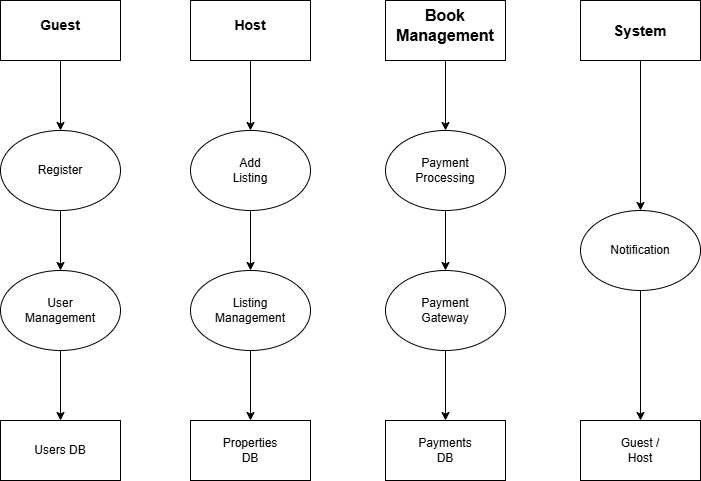

The diagram above was exported from draw.io. Its source (the exported page's mxGraphModel, read from the mxfile embedded in the PNG):
<mxGraphModel dx="1209" dy="694" grid="1" gridSize="10" guides="1" tooltips="1" connect="1" arrows="1" fold="1" page="1" pageScale="1" pageWidth="850" pageHeight="1100" math="0" shadow="0">
  <root>
    <mxCell id="0" />
    <mxCell id="1" parent="0" />
    <mxCell id="ioRxGq-ITfTyF9iG76Ux-35" value="" style="rounded=0;whiteSpace=wrap;html=1;" vertex="1" parent="1">
      <mxGeometry x="620" y="450" width="120" height="60" as="geometry" />
    </mxCell>
    <mxCell id="ioRxGq-ITfTyF9iG76Ux-66" style="edgeStyle=orthogonalEdgeStyle;rounded=0;orthogonalLoop=1;jettySize=auto;html=1;exitX=0.5;exitY=1;exitDx=0;exitDy=0;entryX=0.5;entryY=0;entryDx=0;entryDy=0;" edge="1" parent="1" source="ioRxGq-ITfTyF9iG76Ux-1" target="ioRxGq-ITfTyF9iG76Ux-15">
      <mxGeometry relative="1" as="geometry" />
    </mxCell>
    <mxCell id="ioRxGq-ITfTyF9iG76Ux-1" value="" style="rounded=0;whiteSpace=wrap;html=1;" vertex="1" parent="1">
      <mxGeometry x="40" y="30" width="120" height="60" as="geometry" />
    </mxCell>
    <mxCell id="ioRxGq-ITfTyF9iG76Ux-76" style="edgeStyle=orthogonalEdgeStyle;rounded=0;orthogonalLoop=1;jettySize=auto;html=1;exitX=0.5;exitY=1;exitDx=0;exitDy=0;entryX=0.5;entryY=0;entryDx=0;entryDy=0;" edge="1" parent="1" source="ioRxGq-ITfTyF9iG76Ux-5" target="ioRxGq-ITfTyF9iG76Ux-12">
      <mxGeometry relative="1" as="geometry" />
    </mxCell>
    <mxCell id="ioRxGq-ITfTyF9iG76Ux-5" value="" style="rounded=0;whiteSpace=wrap;html=1;" vertex="1" parent="1">
      <mxGeometry x="620" y="30" width="120" height="60" as="geometry" />
    </mxCell>
    <mxCell id="ioRxGq-ITfTyF9iG76Ux-71" style="edgeStyle=orthogonalEdgeStyle;rounded=0;orthogonalLoop=1;jettySize=auto;html=1;exitX=0.5;exitY=1;exitDx=0;exitDy=0;entryX=0.5;entryY=0;entryDx=0;entryDy=0;" edge="1" parent="1" source="ioRxGq-ITfTyF9iG76Ux-6" target="ioRxGq-ITfTyF9iG76Ux-13">
      <mxGeometry relative="1" as="geometry" />
    </mxCell>
    <mxCell id="ioRxGq-ITfTyF9iG76Ux-6" value="" style="rounded=0;whiteSpace=wrap;html=1;" vertex="1" parent="1">
      <mxGeometry x="425" y="30" width="120" height="60" as="geometry" />
    </mxCell>
    <mxCell id="ioRxGq-ITfTyF9iG76Ux-75" style="edgeStyle=orthogonalEdgeStyle;rounded=0;orthogonalLoop=1;jettySize=auto;html=1;exitX=0.5;exitY=1;exitDx=0;exitDy=0;entryX=0.5;entryY=0;entryDx=0;entryDy=0;" edge="1" parent="1" source="ioRxGq-ITfTyF9iG76Ux-12" target="ioRxGq-ITfTyF9iG76Ux-35">
      <mxGeometry relative="1" as="geometry" />
    </mxCell>
    <mxCell id="ioRxGq-ITfTyF9iG76Ux-12" value="" style="ellipse;whiteSpace=wrap;html=1;" vertex="1" parent="1">
      <mxGeometry x="620" y="240" width="120" height="80" as="geometry" />
    </mxCell>
    <mxCell id="ioRxGq-ITfTyF9iG76Ux-69" style="edgeStyle=orthogonalEdgeStyle;rounded=0;orthogonalLoop=1;jettySize=auto;html=1;exitX=0.5;exitY=1;exitDx=0;exitDy=0;entryX=0.5;entryY=0;entryDx=0;entryDy=0;" edge="1" parent="1" source="ioRxGq-ITfTyF9iG76Ux-7" target="ioRxGq-ITfTyF9iG76Ux-14">
      <mxGeometry relative="1" as="geometry" />
    </mxCell>
    <mxCell id="ioRxGq-ITfTyF9iG76Ux-7" value="" style="rounded=0;whiteSpace=wrap;html=1;" vertex="1" parent="1">
      <mxGeometry x="230" y="30" width="120" height="60" as="geometry" />
    </mxCell>
    <mxCell id="ioRxGq-ITfTyF9iG76Ux-72" style="edgeStyle=orthogonalEdgeStyle;rounded=0;orthogonalLoop=1;jettySize=auto;html=1;exitX=0.5;exitY=1;exitDx=0;exitDy=0;entryX=0.5;entryY=0;entryDx=0;entryDy=0;" edge="1" parent="1" source="ioRxGq-ITfTyF9iG76Ux-13" target="ioRxGq-ITfTyF9iG76Ux-17">
      <mxGeometry relative="1" as="geometry" />
    </mxCell>
    <mxCell id="ioRxGq-ITfTyF9iG76Ux-13" value="" style="ellipse;whiteSpace=wrap;html=1;" vertex="1" parent="1">
      <mxGeometry x="425" y="160" width="120" height="80" as="geometry" />
    </mxCell>
    <mxCell id="ioRxGq-ITfTyF9iG76Ux-70" style="edgeStyle=orthogonalEdgeStyle;rounded=0;orthogonalLoop=1;jettySize=auto;html=1;exitX=0.5;exitY=1;exitDx=0;exitDy=0;entryX=0.5;entryY=0;entryDx=0;entryDy=0;" edge="1" parent="1" source="ioRxGq-ITfTyF9iG76Ux-14" target="ioRxGq-ITfTyF9iG76Ux-18">
      <mxGeometry relative="1" as="geometry" />
    </mxCell>
    <mxCell id="ioRxGq-ITfTyF9iG76Ux-14" value="" style="ellipse;whiteSpace=wrap;html=1;" vertex="1" parent="1">
      <mxGeometry x="230" y="160" width="120" height="80" as="geometry" />
    </mxCell>
    <mxCell id="ioRxGq-ITfTyF9iG76Ux-67" style="edgeStyle=orthogonalEdgeStyle;rounded=0;orthogonalLoop=1;jettySize=auto;html=1;exitX=0.5;exitY=1;exitDx=0;exitDy=0;entryX=0.5;entryY=0;entryDx=0;entryDy=0;" edge="1" parent="1" source="ioRxGq-ITfTyF9iG76Ux-15" target="ioRxGq-ITfTyF9iG76Ux-19">
      <mxGeometry relative="1" as="geometry" />
    </mxCell>
    <mxCell id="ioRxGq-ITfTyF9iG76Ux-15" value="" style="ellipse;whiteSpace=wrap;html=1;" vertex="1" parent="1">
      <mxGeometry x="40" y="160" width="120" height="80" as="geometry" />
    </mxCell>
    <mxCell id="ioRxGq-ITfTyF9iG76Ux-74" style="edgeStyle=orthogonalEdgeStyle;rounded=0;orthogonalLoop=1;jettySize=auto;html=1;exitX=0.5;exitY=1;exitDx=0;exitDy=0;entryX=0.5;entryY=0;entryDx=0;entryDy=0;" edge="1" parent="1" source="ioRxGq-ITfTyF9iG76Ux-17" target="ioRxGq-ITfTyF9iG76Ux-36">
      <mxGeometry relative="1" as="geometry" />
    </mxCell>
    <mxCell id="ioRxGq-ITfTyF9iG76Ux-17" value="" style="ellipse;whiteSpace=wrap;html=1;" vertex="1" parent="1">
      <mxGeometry x="425" y="300" width="120" height="80" as="geometry" />
    </mxCell>
    <mxCell id="ioRxGq-ITfTyF9iG76Ux-73" style="edgeStyle=orthogonalEdgeStyle;rounded=0;orthogonalLoop=1;jettySize=auto;html=1;exitX=0.5;exitY=1;exitDx=0;exitDy=0;entryX=0.5;entryY=0;entryDx=0;entryDy=0;" edge="1" parent="1" source="ioRxGq-ITfTyF9iG76Ux-18" target="ioRxGq-ITfTyF9iG76Ux-37">
      <mxGeometry relative="1" as="geometry" />
    </mxCell>
    <mxCell id="ioRxGq-ITfTyF9iG76Ux-18" value="" style="ellipse;whiteSpace=wrap;html=1;" vertex="1" parent="1">
      <mxGeometry x="230" y="300" width="120" height="80" as="geometry" />
    </mxCell>
    <mxCell id="ioRxGq-ITfTyF9iG76Ux-68" style="edgeStyle=orthogonalEdgeStyle;rounded=0;orthogonalLoop=1;jettySize=auto;html=1;exitX=0.5;exitY=1;exitDx=0;exitDy=0;entryX=0.5;entryY=0;entryDx=0;entryDy=0;" edge="1" parent="1" source="ioRxGq-ITfTyF9iG76Ux-19" target="ioRxGq-ITfTyF9iG76Ux-38">
      <mxGeometry relative="1" as="geometry" />
    </mxCell>
    <mxCell id="ioRxGq-ITfTyF9iG76Ux-19" value="" style="ellipse;whiteSpace=wrap;html=1;" vertex="1" parent="1">
      <mxGeometry x="40" y="300" width="120" height="80" as="geometry" />
    </mxCell>
    <mxCell id="ioRxGq-ITfTyF9iG76Ux-36" value="" style="rounded=0;whiteSpace=wrap;html=1;" vertex="1" parent="1">
      <mxGeometry x="425" y="450" width="120" height="60" as="geometry" />
    </mxCell>
    <mxCell id="ioRxGq-ITfTyF9iG76Ux-37" value="" style="rounded=0;whiteSpace=wrap;html=1;" vertex="1" parent="1">
      <mxGeometry x="230" y="450" width="120" height="60" as="geometry" />
    </mxCell>
    <mxCell id="ioRxGq-ITfTyF9iG76Ux-38" value="" style="rounded=0;whiteSpace=wrap;html=1;" vertex="1" parent="1">
      <mxGeometry x="40" y="450" width="120" height="60" as="geometry" />
    </mxCell>
    <mxCell id="ioRxGq-ITfTyF9iG76Ux-20" value="&lt;b&gt;&lt;font style=&quot;font-size: 14px;&quot;&gt;Guest&lt;/font&gt;&lt;/b&gt;" style="text;html=1;align=center;verticalAlign=middle;whiteSpace=wrap;rounded=0;" vertex="1" parent="1">
      <mxGeometry x="70" y="40" width="60" height="30" as="geometry" />
    </mxCell>
    <mxCell id="ioRxGq-ITfTyF9iG76Ux-21" value="&lt;b&gt;&lt;font style=&quot;font-size: 14px;&quot;&gt;Host&lt;/font&gt;&lt;/b&gt;" style="text;html=1;align=center;verticalAlign=middle;whiteSpace=wrap;rounded=0;" vertex="1" parent="1">
      <mxGeometry x="260" y="40" width="60" height="30" as="geometry" />
    </mxCell>
    <mxCell id="ioRxGq-ITfTyF9iG76Ux-22" value="&lt;b&gt;&lt;font style=&quot;font-size: 16px;&quot;&gt;Book Management&lt;/font&gt;&lt;/b&gt;" style="text;html=1;align=center;verticalAlign=middle;whiteSpace=wrap;rounded=0;" vertex="1" parent="1">
      <mxGeometry x="455" y="40" width="60" height="30" as="geometry" />
    </mxCell>
    <mxCell id="ioRxGq-ITfTyF9iG76Ux-23" value="&lt;b&gt;&lt;font style=&quot;font-size: 15px;&quot;&gt;System&lt;/font&gt;&lt;/b&gt;" style="text;html=1;align=center;verticalAlign=middle;whiteSpace=wrap;rounded=0;" vertex="1" parent="1">
      <mxGeometry x="650" y="45" width="60" height="30" as="geometry" />
    </mxCell>
    <mxCell id="ioRxGq-ITfTyF9iG76Ux-24" value="Notification" style="text;html=1;align=center;verticalAlign=middle;whiteSpace=wrap;rounded=0;" vertex="1" parent="1">
      <mxGeometry x="650" y="265" width="60" height="30" as="geometry" />
    </mxCell>
    <mxCell id="ioRxGq-ITfTyF9iG76Ux-25" value="Payment Processing " style="text;html=1;align=center;verticalAlign=middle;whiteSpace=wrap;rounded=0;" vertex="1" parent="1">
      <mxGeometry x="455" y="185" width="60" height="30" as="geometry" />
    </mxCell>
    <mxCell id="ioRxGq-ITfTyF9iG76Ux-26" value="Add Listing" style="text;html=1;align=center;verticalAlign=middle;whiteSpace=wrap;rounded=0;" vertex="1" parent="1">
      <mxGeometry x="260" y="185" width="60" height="30" as="geometry" />
    </mxCell>
    <mxCell id="ioRxGq-ITfTyF9iG76Ux-27" value="Register" style="text;html=1;align=center;verticalAlign=middle;whiteSpace=wrap;rounded=0;" vertex="1" parent="1">
      <mxGeometry x="70" y="185" width="60" height="30" as="geometry" />
    </mxCell>
    <mxCell id="ioRxGq-ITfTyF9iG76Ux-29" value="Payment Gateway " style="text;html=1;align=center;verticalAlign=middle;whiteSpace=wrap;rounded=0;" vertex="1" parent="1">
      <mxGeometry x="455" y="325" width="60" height="30" as="geometry" />
    </mxCell>
    <mxCell id="ioRxGq-ITfTyF9iG76Ux-30" value="Listing Management " style="text;html=1;align=center;verticalAlign=middle;whiteSpace=wrap;rounded=0;" vertex="1" parent="1">
      <mxGeometry x="260" y="325" width="60" height="30" as="geometry" />
    </mxCell>
    <mxCell id="ioRxGq-ITfTyF9iG76Ux-31" value="User Management " style="text;html=1;align=center;verticalAlign=middle;whiteSpace=wrap;rounded=0;" vertex="1" parent="1">
      <mxGeometry x="70" y="325" width="60" height="30" as="geometry" />
    </mxCell>
    <mxCell id="ioRxGq-ITfTyF9iG76Ux-40" value="Payments DB" style="text;html=1;align=center;verticalAlign=middle;whiteSpace=wrap;rounded=0;" vertex="1" parent="1">
      <mxGeometry x="455" y="465" width="60" height="30" as="geometry" />
    </mxCell>
    <mxCell id="ioRxGq-ITfTyF9iG76Ux-39" value="Guest / Host" style="text;html=1;align=center;verticalAlign=middle;whiteSpace=wrap;rounded=0;" vertex="1" parent="1">
      <mxGeometry x="650" y="465" width="60" height="30" as="geometry" />
    </mxCell>
    <mxCell id="ioRxGq-ITfTyF9iG76Ux-41" value="Properties DB" style="text;html=1;align=center;verticalAlign=middle;whiteSpace=wrap;rounded=0;" vertex="1" parent="1">
      <mxGeometry x="260" y="465" width="60" height="30" as="geometry" />
    </mxCell>
    <mxCell id="ioRxGq-ITfTyF9iG76Ux-42" value="Users DB" style="text;html=1;align=center;verticalAlign=middle;whiteSpace=wrap;rounded=0;" vertex="1" parent="1">
      <mxGeometry x="70" y="465" width="60" height="30" as="geometry" />
    </mxCell>
  </root>
</mxGraphModel>